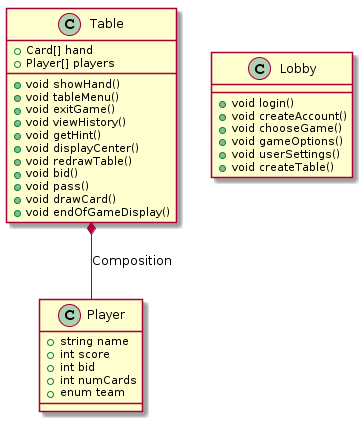

The diagram above was rendered by PlantUML. Its source (embedded in the PNG):
@startuml
class Table {
	+ Card[] hand
	+ Player[] players
	+ void showHand()	
	+ void tableMenu()
	+ void exitGame()
	+ void viewHistory()
	+ void getHint()
	+ void displayCenter()
	+ void redrawTable()
	+ void bid()
	+ void pass()
	+ void drawCard()
	+ void endOfGameDisplay()
}

class Lobby {
	+ void login()
	+ void createAccount()
	+ void chooseGame()
	+ void gameOptions()
	+ void userSettings()
	+ void createTable()
}

class Player {
	+ string name
	+ int score
	+ int bid
	+ int numCards
	+ enum team
}

Table *-- Player: Composition
@enduml